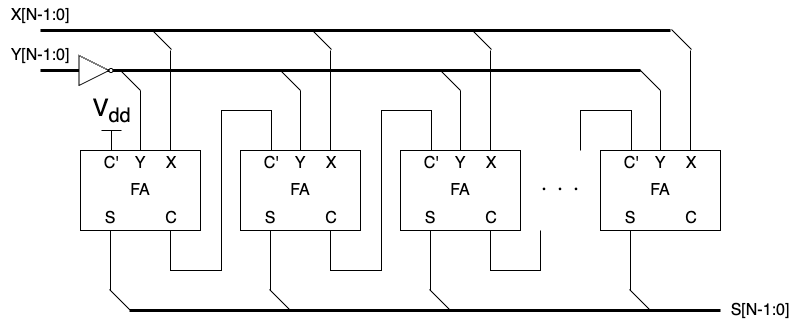

The diagram above was exported from draw.io. Its source (the exported page's mxGraphModel, read from the mxfile embedded in the PNG):
<mxGraphModel dx="182" dy="653" grid="1" gridSize="10" guides="1" tooltips="1" connect="1" arrows="1" fold="1" page="1" pageScale="1" pageWidth="827" pageHeight="1169" math="0" shadow="0">
  <root>
    <mxCell id="0" />
    <mxCell id="1" parent="0" />
    <mxCell id="2" value="" style="rounded=0;whiteSpace=wrap;html=1;fontSize=16;" parent="1" vertex="1">
      <mxGeometry x="80" y="800" width="120" height="80" as="geometry" />
    </mxCell>
    <mxCell id="3" value="&lt;font style=&quot;font-size: 16px;&quot;&gt;X&lt;/font&gt;" style="text;strokeColor=none;align=center;fillColor=none;html=1;verticalAlign=middle;whiteSpace=wrap;rounded=0;" parent="1" vertex="1">
      <mxGeometry x="156" y="800" width="30" height="25" as="geometry" />
    </mxCell>
    <mxCell id="4" value="" style="endArrow=none;html=1;exitX=0.75;exitY=0;exitDx=0;exitDy=0;" parent="1" source="2" edge="1">
      <mxGeometry width="50" height="50" relative="1" as="geometry">
        <mxPoint x="225" y="680" as="sourcePoint" />
        <mxPoint x="170" y="700" as="targetPoint" />
      </mxGeometry>
    </mxCell>
    <mxCell id="5" value="" style="endArrow=none;html=1;exitX=0.5;exitY=0;exitDx=0;exitDy=0;" parent="1" source="2" edge="1">
      <mxGeometry width="50" height="50" relative="1" as="geometry">
        <mxPoint x="180" y="810" as="sourcePoint" />
        <mxPoint x="140" y="740" as="targetPoint" />
      </mxGeometry>
    </mxCell>
    <mxCell id="8" value="" style="endArrow=none;html=1;entryX=0.25;entryY=1;entryDx=0;entryDy=0;" parent="1" target="2" edge="1">
      <mxGeometry width="50" height="50" relative="1" as="geometry">
        <mxPoint x="110" y="940" as="sourcePoint" />
        <mxPoint x="150" y="730" as="targetPoint" />
      </mxGeometry>
    </mxCell>
    <mxCell id="9" value="&lt;span style=&quot;font-size: 16px;&quot;&gt;FA&lt;/span&gt;" style="text;strokeColor=none;align=center;fillColor=none;html=1;verticalAlign=middle;whiteSpace=wrap;rounded=0;" parent="1" vertex="1">
      <mxGeometry x="125" y="825" width="30" height="30" as="geometry" />
    </mxCell>
    <mxCell id="10" value="&lt;font style=&quot;font-size: 16px;&quot;&gt;Y&lt;/font&gt;" style="text;strokeColor=none;align=center;fillColor=none;html=1;verticalAlign=middle;whiteSpace=wrap;rounded=0;" parent="1" vertex="1">
      <mxGeometry x="125" y="800" width="30" height="25" as="geometry" />
    </mxCell>
    <mxCell id="11" value="&lt;font style=&quot;font-size: 16px;&quot;&gt;C'&lt;/font&gt;&lt;span style=&quot;color: rgba(0, 0, 0, 0); font-family: monospace; font-size: 0px; text-align: start;&quot;&gt;%3CmxGraphModel%3E%3Croot%3E%3CmxCell%20id%3D%220%22%2F%3E%3CmxCell%20id%3D%221%22%20parent%3D%220%22%2F%3E%3CmxCell%20id%3D%222%22%20value%3D%22%26lt%3Bfont%20style%3D%26quot%3Bfont-size%3A%2016px%3B%26quot%3B%26gt%3BY%26lt%3B%2Ffont%26gt%3B%22%20style%3D%22text%3BstrokeColor%3Dnone%3Balign%3Dcenter%3BfillColor%3Dnone%3Bhtml%3D1%3BverticalAlign%3Dmiddle%3BwhiteSpace%3Dwrap%3Brounded%3D0%3B%22%20vertex%3D%221%22%20parent%3D%221%22%3E%3CmxGeometry%20x%3D%22125%22%20y%3D%22800%22%20width%3D%2230%22%20height%3D%2225%22%20as%3D%22geometry%22%2F%3E%3C%2FmxCell%3E%3C%2Froot%3E%3C%2FmxGraphModel%3E&lt;/span&gt;" style="text;strokeColor=none;align=center;fillColor=none;html=1;verticalAlign=middle;whiteSpace=wrap;rounded=0;" parent="1" vertex="1">
      <mxGeometry x="96" y="800" width="30" height="25" as="geometry" />
    </mxCell>
    <mxCell id="12" value="&lt;font style=&quot;font-size: 16px;&quot;&gt;S&lt;/font&gt;&lt;span style=&quot;color: rgba(0, 0, 0, 0); font-family: monospace; font-size: 0px; text-align: start;&quot;&gt;%3CmxGraphModel%3E%3Croot%3E%3CmxCell%20id%3D%220%22%2F%3E%3CmxCell%20id%3D%221%22%20parent%3D%220%22%2F%3E%3CmxCell%20id%3D%222%22%20value%3D%22%26lt%3Bfont%20style%3D%26quot%3Bfont-size%3A%2016px%3B%26quot%3B%26gt%3BY%26lt%3B%2Ffont%26gt%3B%22%20style%3D%22text%3BstrokeColor%3Dnone%3Balign%3Dcenter%3BfillColor%3Dnone%3Bhtml%3D1%3BverticalAlign%3Dmiddle%3BwhiteSpace%3Dwrap%3Brounded%3D0%3B%22%20vertex%3D%221%22%20parent%3D%221%22%3E%3CmxGeometry%20x%3D%22125%22%20y%3D%22800%22%20width%3D%2230%22%20height%3D%2225%22%20as%3D%22geometry%22%2F%3E%3C%2FmxCell%3E%3C%2Froot%3E%3C%2FmxGraphModel%3E&lt;/span&gt;" style="text;strokeColor=none;align=center;fillColor=none;html=1;verticalAlign=middle;whiteSpace=wrap;rounded=0;" parent="1" vertex="1">
      <mxGeometry x="95" y="855" width="30" height="25" as="geometry" />
    </mxCell>
    <mxCell id="13" value="&lt;span style=&quot;font-size: 16px;&quot;&gt;C&lt;/span&gt;" style="text;strokeColor=none;align=center;fillColor=none;html=1;verticalAlign=middle;whiteSpace=wrap;rounded=0;" parent="1" vertex="1">
      <mxGeometry x="156" y="855" width="30" height="25" as="geometry" />
    </mxCell>
    <mxCell id="14" style="html=1;endArrow=none;endFill=0;edgeStyle=orthogonalEdgeStyle;rounded=0;entryX=0.5;entryY=0;entryDx=0;entryDy=0;startArrow=none;exitX=0.75;exitY=1;exitDx=0;exitDy=0;" parent="1" source="2" target="19" edge="1">
      <mxGeometry relative="1" as="geometry">
        <mxPoint x="170" y="910" as="sourcePoint" />
        <mxPoint x="289.5" y="810" as="targetPoint" />
        <Array as="points">
          <mxPoint x="170" y="920" />
          <mxPoint x="221" y="920" />
          <mxPoint x="221" y="760" />
          <mxPoint x="271" y="760" />
        </Array>
      </mxGeometry>
    </mxCell>
    <mxCell id="15" value="" style="rounded=0;whiteSpace=wrap;html=1;fontSize=16;" parent="1" vertex="1">
      <mxGeometry x="240" y="800" width="120" height="80" as="geometry" />
    </mxCell>
    <mxCell id="16" value="&lt;font style=&quot;font-size: 16px;&quot;&gt;X&lt;/font&gt;" style="text;strokeColor=none;align=center;fillColor=none;html=1;verticalAlign=middle;whiteSpace=wrap;rounded=0;" parent="1" vertex="1">
      <mxGeometry x="316" y="800" width="30" height="25" as="geometry" />
    </mxCell>
    <mxCell id="17" value="&lt;span style=&quot;font-size: 16px;&quot;&gt;FA&lt;/span&gt;" style="text;strokeColor=none;align=center;fillColor=none;html=1;verticalAlign=middle;whiteSpace=wrap;rounded=0;" parent="1" vertex="1">
      <mxGeometry x="285" y="825" width="30" height="30" as="geometry" />
    </mxCell>
    <mxCell id="18" value="&lt;font style=&quot;font-size: 16px;&quot;&gt;Y&lt;/font&gt;" style="text;strokeColor=none;align=center;fillColor=none;html=1;verticalAlign=middle;whiteSpace=wrap;rounded=0;" parent="1" vertex="1">
      <mxGeometry x="285" y="800" width="30" height="25" as="geometry" />
    </mxCell>
    <mxCell id="19" value="&lt;font style=&quot;font-size: 16px;&quot;&gt;C'&lt;/font&gt;&lt;span style=&quot;color: rgba(0, 0, 0, 0); font-family: monospace; font-size: 0px; text-align: start;&quot;&gt;%3CmxGraphModel%3E%3Croot%3E%3CmxCell%20id%3D%220%22%2F%3E%3CmxCell%20id%3D%221%22%20parent%3D%220%22%2F%3E%3CmxCell%20id%3D%222%22%20value%3D%22%26lt%3Bfont%20style%3D%26quot%3Bfont-size%3A%2016px%3B%26quot%3B%26gt%3BY%26lt%3B%2Ffont%26gt%3B%22%20style%3D%22text%3BstrokeColor%3Dnone%3Balign%3Dcenter%3BfillColor%3Dnone%3Bhtml%3D1%3BverticalAlign%3Dmiddle%3BwhiteSpace%3Dwrap%3Brounded%3D0%3B%22%20vertex%3D%221%22%20parent%3D%221%22%3E%3CmxGeometry%20x%3D%22125%22%20y%3D%22800%22%20width%3D%2230%22%20height%3D%2225%22%20as%3D%22geometry%22%2F%3E%3C%2FmxCell%3E%3C%2Froot%3E%3C%2FmxGraphModel%3E&lt;/span&gt;" style="text;strokeColor=none;align=center;fillColor=none;html=1;verticalAlign=middle;whiteSpace=wrap;rounded=0;" parent="1" vertex="1">
      <mxGeometry x="256" y="800" width="30" height="25" as="geometry" />
    </mxCell>
    <mxCell id="20" value="&lt;font style=&quot;font-size: 16px;&quot;&gt;S&lt;/font&gt;&lt;span style=&quot;color: rgba(0, 0, 0, 0); font-family: monospace; font-size: 0px; text-align: start;&quot;&gt;%3CmxGraphModel%3E%3Croot%3E%3CmxCell%20id%3D%220%22%2F%3E%3CmxCell%20id%3D%221%22%20parent%3D%220%22%2F%3E%3CmxCell%20id%3D%222%22%20value%3D%22%26lt%3Bfont%20style%3D%26quot%3Bfont-size%3A%2016px%3B%26quot%3B%26gt%3BY%26lt%3B%2Ffont%26gt%3B%22%20style%3D%22text%3BstrokeColor%3Dnone%3Balign%3Dcenter%3BfillColor%3Dnone%3Bhtml%3D1%3BverticalAlign%3Dmiddle%3BwhiteSpace%3Dwrap%3Brounded%3D0%3B%22%20vertex%3D%221%22%20parent%3D%221%22%3E%3CmxGeometry%20x%3D%22125%22%20y%3D%22800%22%20width%3D%2230%22%20height%3D%2225%22%20as%3D%22geometry%22%2F%3E%3C%2FmxCell%3E%3C%2Froot%3E%3C%2FmxGraphModel%3E&lt;/span&gt;" style="text;strokeColor=none;align=center;fillColor=none;html=1;verticalAlign=middle;whiteSpace=wrap;rounded=0;" parent="1" vertex="1">
      <mxGeometry x="255" y="855" width="30" height="25" as="geometry" />
    </mxCell>
    <mxCell id="21" value="&lt;span style=&quot;font-size: 16px;&quot;&gt;C&lt;/span&gt;" style="text;strokeColor=none;align=center;fillColor=none;html=1;verticalAlign=middle;whiteSpace=wrap;rounded=0;" parent="1" vertex="1">
      <mxGeometry x="316" y="855" width="30" height="25" as="geometry" />
    </mxCell>
    <mxCell id="22" value="" style="rounded=0;whiteSpace=wrap;html=1;fontSize=16;" parent="1" vertex="1">
      <mxGeometry x="400" y="800" width="120" height="80" as="geometry" />
    </mxCell>
    <mxCell id="23" value="&lt;font style=&quot;font-size: 16px;&quot;&gt;X&lt;/font&gt;" style="text;strokeColor=none;align=center;fillColor=none;html=1;verticalAlign=middle;whiteSpace=wrap;rounded=0;" parent="1" vertex="1">
      <mxGeometry x="476" y="800" width="30" height="25" as="geometry" />
    </mxCell>
    <mxCell id="24" value="&lt;span style=&quot;font-size: 16px;&quot;&gt;FA&lt;/span&gt;" style="text;strokeColor=none;align=center;fillColor=none;html=1;verticalAlign=middle;whiteSpace=wrap;rounded=0;" parent="1" vertex="1">
      <mxGeometry x="445" y="825" width="30" height="30" as="geometry" />
    </mxCell>
    <mxCell id="25" value="&lt;font style=&quot;font-size: 16px;&quot;&gt;Y&lt;/font&gt;" style="text;strokeColor=none;align=center;fillColor=none;html=1;verticalAlign=middle;whiteSpace=wrap;rounded=0;" parent="1" vertex="1">
      <mxGeometry x="445" y="800" width="30" height="25" as="geometry" />
    </mxCell>
    <mxCell id="26" value="&lt;font style=&quot;font-size: 16px;&quot;&gt;C'&lt;/font&gt;&lt;span style=&quot;color: rgba(0, 0, 0, 0); font-family: monospace; font-size: 0px; text-align: start;&quot;&gt;%3CmxGraphModel%3E%3Croot%3E%3CmxCell%20id%3D%220%22%2F%3E%3CmxCell%20id%3D%221%22%20parent%3D%220%22%2F%3E%3CmxCell%20id%3D%222%22%20value%3D%22%26lt%3Bfont%20style%3D%26quot%3Bfont-size%3A%2016px%3B%26quot%3B%26gt%3BY%26lt%3B%2Ffont%26gt%3B%22%20style%3D%22text%3BstrokeColor%3Dnone%3Balign%3Dcenter%3BfillColor%3Dnone%3Bhtml%3D1%3BverticalAlign%3Dmiddle%3BwhiteSpace%3Dwrap%3Brounded%3D0%3B%22%20vertex%3D%221%22%20parent%3D%221%22%3E%3CmxGeometry%20x%3D%22125%22%20y%3D%22800%22%20width%3D%2230%22%20height%3D%2225%22%20as%3D%22geometry%22%2F%3E%3C%2FmxCell%3E%3C%2Froot%3E%3C%2FmxGraphModel%3E&lt;/span&gt;" style="text;strokeColor=none;align=center;fillColor=none;html=1;verticalAlign=middle;whiteSpace=wrap;rounded=0;" parent="1" vertex="1">
      <mxGeometry x="416" y="800" width="30" height="25" as="geometry" />
    </mxCell>
    <mxCell id="27" value="&lt;font style=&quot;font-size: 16px;&quot;&gt;S&lt;/font&gt;&lt;span style=&quot;color: rgba(0, 0, 0, 0); font-family: monospace; font-size: 0px; text-align: start;&quot;&gt;%3CmxGraphModel%3E%3Croot%3E%3CmxCell%20id%3D%220%22%2F%3E%3CmxCell%20id%3D%221%22%20parent%3D%220%22%2F%3E%3CmxCell%20id%3D%222%22%20value%3D%22%26lt%3Bfont%20style%3D%26quot%3Bfont-size%3A%2016px%3B%26quot%3B%26gt%3BY%26lt%3B%2Ffont%26gt%3B%22%20style%3D%22text%3BstrokeColor%3Dnone%3Balign%3Dcenter%3BfillColor%3Dnone%3Bhtml%3D1%3BverticalAlign%3Dmiddle%3BwhiteSpace%3Dwrap%3Brounded%3D0%3B%22%20vertex%3D%221%22%20parent%3D%221%22%3E%3CmxGeometry%20x%3D%22125%22%20y%3D%22800%22%20width%3D%2230%22%20height%3D%2225%22%20as%3D%22geometry%22%2F%3E%3C%2FmxCell%3E%3C%2Froot%3E%3C%2FmxGraphModel%3E&lt;/span&gt;" style="text;strokeColor=none;align=center;fillColor=none;html=1;verticalAlign=middle;whiteSpace=wrap;rounded=0;" parent="1" vertex="1">
      <mxGeometry x="415" y="855" width="30" height="25" as="geometry" />
    </mxCell>
    <mxCell id="28" value="&lt;span style=&quot;font-size: 16px;&quot;&gt;C&lt;/span&gt;" style="text;strokeColor=none;align=center;fillColor=none;html=1;verticalAlign=middle;whiteSpace=wrap;rounded=0;" parent="1" vertex="1">
      <mxGeometry x="476" y="855" width="30" height="25" as="geometry" />
    </mxCell>
    <mxCell id="29" value="" style="rounded=0;whiteSpace=wrap;html=1;fontSize=16;" parent="1" vertex="1">
      <mxGeometry x="600" y="800" width="120" height="80" as="geometry" />
    </mxCell>
    <mxCell id="30" value="&lt;font style=&quot;font-size: 16px;&quot;&gt;X&lt;/font&gt;" style="text;strokeColor=none;align=center;fillColor=none;html=1;verticalAlign=middle;whiteSpace=wrap;rounded=0;" parent="1" vertex="1">
      <mxGeometry x="676" y="800" width="30" height="25" as="geometry" />
    </mxCell>
    <mxCell id="31" value="&lt;span style=&quot;font-size: 16px;&quot;&gt;FA&lt;/span&gt;" style="text;strokeColor=none;align=center;fillColor=none;html=1;verticalAlign=middle;whiteSpace=wrap;rounded=0;" parent="1" vertex="1">
      <mxGeometry x="645" y="825" width="30" height="30" as="geometry" />
    </mxCell>
    <mxCell id="32" value="&lt;font style=&quot;font-size: 16px;&quot;&gt;Y&lt;/font&gt;" style="text;strokeColor=none;align=center;fillColor=none;html=1;verticalAlign=middle;whiteSpace=wrap;rounded=0;" parent="1" vertex="1">
      <mxGeometry x="645" y="800" width="30" height="25" as="geometry" />
    </mxCell>
    <mxCell id="33" value="&lt;font style=&quot;font-size: 16px;&quot;&gt;C'&lt;/font&gt;&lt;span style=&quot;color: rgba(0, 0, 0, 0); font-family: monospace; font-size: 0px; text-align: start;&quot;&gt;%3CmxGraphModel%3E%3Croot%3E%3CmxCell%20id%3D%220%22%2F%3E%3CmxCell%20id%3D%221%22%20parent%3D%220%22%2F%3E%3CmxCell%20id%3D%222%22%20value%3D%22%26lt%3Bfont%20style%3D%26quot%3Bfont-size%3A%2016px%3B%26quot%3B%26gt%3BY%26lt%3B%2Ffont%26gt%3B%22%20style%3D%22text%3BstrokeColor%3Dnone%3Balign%3Dcenter%3BfillColor%3Dnone%3Bhtml%3D1%3BverticalAlign%3Dmiddle%3BwhiteSpace%3Dwrap%3Brounded%3D0%3B%22%20vertex%3D%221%22%20parent%3D%221%22%3E%3CmxGeometry%20x%3D%22125%22%20y%3D%22800%22%20width%3D%2230%22%20height%3D%2225%22%20as%3D%22geometry%22%2F%3E%3C%2FmxCell%3E%3C%2Froot%3E%3C%2FmxGraphModel%3E&lt;/span&gt;" style="text;strokeColor=none;align=center;fillColor=none;html=1;verticalAlign=middle;whiteSpace=wrap;rounded=0;" parent="1" vertex="1">
      <mxGeometry x="616" y="800" width="30" height="25" as="geometry" />
    </mxCell>
    <mxCell id="34" value="&lt;font style=&quot;font-size: 16px;&quot;&gt;S&lt;/font&gt;&lt;span style=&quot;color: rgba(0, 0, 0, 0); font-family: monospace; font-size: 0px; text-align: start;&quot;&gt;%3CmxGraphModel%3E%3Croot%3E%3CmxCell%20id%3D%220%22%2F%3E%3CmxCell%20id%3D%221%22%20parent%3D%220%22%2F%3E%3CmxCell%20id%3D%222%22%20value%3D%22%26lt%3Bfont%20style%3D%26quot%3Bfont-size%3A%2016px%3B%26quot%3B%26gt%3BY%26lt%3B%2Ffont%26gt%3B%22%20style%3D%22text%3BstrokeColor%3Dnone%3Balign%3Dcenter%3BfillColor%3Dnone%3Bhtml%3D1%3BverticalAlign%3Dmiddle%3BwhiteSpace%3Dwrap%3Brounded%3D0%3B%22%20vertex%3D%221%22%20parent%3D%221%22%3E%3CmxGeometry%20x%3D%22125%22%20y%3D%22800%22%20width%3D%2230%22%20height%3D%2225%22%20as%3D%22geometry%22%2F%3E%3C%2FmxCell%3E%3C%2Froot%3E%3C%2FmxGraphModel%3E&lt;/span&gt;" style="text;strokeColor=none;align=center;fillColor=none;html=1;verticalAlign=middle;whiteSpace=wrap;rounded=0;" parent="1" vertex="1">
      <mxGeometry x="615" y="855" width="30" height="25" as="geometry" />
    </mxCell>
    <mxCell id="35" value="&lt;span style=&quot;font-size: 16px;&quot;&gt;C&lt;/span&gt;" style="text;strokeColor=none;align=center;fillColor=none;html=1;verticalAlign=middle;whiteSpace=wrap;rounded=0;" parent="1" vertex="1">
      <mxGeometry x="676" y="855" width="30" height="25" as="geometry" />
    </mxCell>
    <mxCell id="36" style="html=1;endArrow=none;endFill=0;edgeStyle=orthogonalEdgeStyle;rounded=0;entryX=0.5;entryY=0;entryDx=0;entryDy=0;startArrow=none;exitX=0.75;exitY=1;exitDx=0;exitDy=0;" parent="1" target="26" edge="1">
      <mxGeometry relative="1" as="geometry">
        <mxPoint x="330" y="880" as="sourcePoint" />
        <mxPoint x="449.5" y="810" as="targetPoint" />
        <Array as="points">
          <mxPoint x="330" y="920" />
          <mxPoint x="381" y="920" />
          <mxPoint x="381" y="760" />
          <mxPoint x="431" y="760" />
        </Array>
      </mxGeometry>
    </mxCell>
    <mxCell id="37" value="" style="endArrow=none;html=1;entryX=0.5;entryY=1;entryDx=0;entryDy=0;" parent="1" target="20" edge="1">
      <mxGeometry width="50" height="50" relative="1" as="geometry">
        <mxPoint x="270" y="940" as="sourcePoint" />
        <mxPoint x="120" y="890" as="targetPoint" />
      </mxGeometry>
    </mxCell>
    <mxCell id="38" value="" style="endArrow=none;html=1;entryX=0.5;entryY=1;entryDx=0;entryDy=0;" parent="1" target="27" edge="1">
      <mxGeometry width="50" height="50" relative="1" as="geometry">
        <mxPoint x="430" y="940" as="sourcePoint" />
        <mxPoint x="280" y="890" as="targetPoint" />
      </mxGeometry>
    </mxCell>
    <mxCell id="39" style="html=1;endArrow=none;endFill=0;edgeStyle=orthogonalEdgeStyle;rounded=0;startArrow=none;exitX=0.75;exitY=1;exitDx=0;exitDy=0;" parent="1" edge="1">
      <mxGeometry relative="1" as="geometry">
        <mxPoint x="490" y="880" as="sourcePoint" />
        <mxPoint x="540" y="880" as="targetPoint" />
        <Array as="points">
          <mxPoint x="490" y="920" />
          <mxPoint x="540" y="920" />
        </Array>
      </mxGeometry>
    </mxCell>
    <mxCell id="40" style="html=1;endArrow=none;endFill=0;edgeStyle=orthogonalEdgeStyle;rounded=0;entryX=0.5;entryY=0;entryDx=0;entryDy=0;startArrow=none;" parent="1" edge="1">
      <mxGeometry relative="1" as="geometry">
        <mxPoint x="580" y="800" as="sourcePoint" />
        <mxPoint x="631" y="800" as="targetPoint" />
        <Array as="points">
          <mxPoint x="580" y="760" />
          <mxPoint x="631" y="760" />
        </Array>
      </mxGeometry>
    </mxCell>
    <mxCell id="41" value="" style="endArrow=none;html=1;entryX=0.5;entryY=1;entryDx=0;entryDy=0;" parent="1" target="34" edge="1">
      <mxGeometry width="50" height="50" relative="1" as="geometry">
        <mxPoint x="630" y="940" as="sourcePoint" />
        <mxPoint x="440" y="890" as="targetPoint" />
      </mxGeometry>
    </mxCell>
    <mxCell id="42" value="" style="endArrow=none;html=1;strokeWidth=3;" parent="1" edge="1">
      <mxGeometry width="50" height="50" relative="1" as="geometry">
        <mxPoint x="40" y="680" as="sourcePoint" />
        <mxPoint x="670" y="680" as="targetPoint" />
      </mxGeometry>
    </mxCell>
    <mxCell id="43" value="" style="endArrow=none;html=1;strokeWidth=3;" parent="1" edge="1">
      <mxGeometry width="50" height="50" relative="1" as="geometry">
        <mxPoint x="40" y="720" as="sourcePoint" />
        <mxPoint x="640" y="720" as="targetPoint" />
      </mxGeometry>
    </mxCell>
    <mxCell id="44" value="" style="endArrow=none;html=1;exitX=0.75;exitY=0;exitDx=0;exitDy=0;" parent="1" edge="1">
      <mxGeometry width="50" height="50" relative="1" as="geometry">
        <mxPoint x="330" y="800" as="sourcePoint" />
        <mxPoint x="330" y="700" as="targetPoint" />
      </mxGeometry>
    </mxCell>
    <mxCell id="45" value="" style="endArrow=none;html=1;exitX=0.5;exitY=0;exitDx=0;exitDy=0;" parent="1" edge="1">
      <mxGeometry width="50" height="50" relative="1" as="geometry">
        <mxPoint x="300" y="800" as="sourcePoint" />
        <mxPoint x="300" y="740" as="targetPoint" />
      </mxGeometry>
    </mxCell>
    <mxCell id="46" value="" style="endArrow=none;html=1;exitX=0.75;exitY=0;exitDx=0;exitDy=0;" parent="1" edge="1">
      <mxGeometry width="50" height="50" relative="1" as="geometry">
        <mxPoint x="490" y="800" as="sourcePoint" />
        <mxPoint x="490" y="700" as="targetPoint" />
      </mxGeometry>
    </mxCell>
    <mxCell id="47" value="" style="endArrow=none;html=1;exitX=0.5;exitY=0;exitDx=0;exitDy=0;" parent="1" edge="1">
      <mxGeometry width="50" height="50" relative="1" as="geometry">
        <mxPoint x="460" y="800" as="sourcePoint" />
        <mxPoint x="460" y="740" as="targetPoint" />
      </mxGeometry>
    </mxCell>
    <mxCell id="48" value="" style="endArrow=none;html=1;exitX=0.75;exitY=0;exitDx=0;exitDy=0;" parent="1" edge="1">
      <mxGeometry width="50" height="50" relative="1" as="geometry">
        <mxPoint x="690" y="800" as="sourcePoint" />
        <mxPoint x="690" y="700" as="targetPoint" />
      </mxGeometry>
    </mxCell>
    <mxCell id="49" value="" style="endArrow=none;html=1;exitX=0.5;exitY=0;exitDx=0;exitDy=0;" parent="1" edge="1">
      <mxGeometry width="50" height="50" relative="1" as="geometry">
        <mxPoint x="660" y="800" as="sourcePoint" />
        <mxPoint x="660" y="740" as="targetPoint" />
      </mxGeometry>
    </mxCell>
    <mxCell id="50" value="" style="endArrow=none;html=1;" parent="1" edge="1">
      <mxGeometry width="50" height="50" relative="1" as="geometry">
        <mxPoint x="120" y="720" as="sourcePoint" />
        <mxPoint x="140" y="740" as="targetPoint" />
      </mxGeometry>
    </mxCell>
    <mxCell id="51" value="" style="endArrow=none;html=1;" parent="1" edge="1">
      <mxGeometry width="50" height="50" relative="1" as="geometry">
        <mxPoint x="280" y="720" as="sourcePoint" />
        <mxPoint x="300" y="740" as="targetPoint" />
      </mxGeometry>
    </mxCell>
    <mxCell id="52" value="" style="endArrow=none;html=1;" parent="1" edge="1">
      <mxGeometry width="50" height="50" relative="1" as="geometry">
        <mxPoint x="440" y="720" as="sourcePoint" />
        <mxPoint x="460" y="740" as="targetPoint" />
      </mxGeometry>
    </mxCell>
    <mxCell id="53" value="" style="endArrow=none;html=1;" parent="1" edge="1">
      <mxGeometry width="50" height="50" relative="1" as="geometry">
        <mxPoint x="640" y="720" as="sourcePoint" />
        <mxPoint x="660" y="740" as="targetPoint" />
      </mxGeometry>
    </mxCell>
    <mxCell id="54" value="" style="endArrow=none;html=1;" parent="1" edge="1">
      <mxGeometry width="50" height="50" relative="1" as="geometry">
        <mxPoint x="151" y="679" as="sourcePoint" />
        <mxPoint x="171" y="699" as="targetPoint" />
      </mxGeometry>
    </mxCell>
    <mxCell id="55" value="" style="endArrow=none;html=1;" parent="1" edge="1">
      <mxGeometry width="50" height="50" relative="1" as="geometry">
        <mxPoint x="311" y="679" as="sourcePoint" />
        <mxPoint x="331" y="699" as="targetPoint" />
      </mxGeometry>
    </mxCell>
    <mxCell id="56" value="" style="endArrow=none;html=1;" parent="1" edge="1">
      <mxGeometry width="50" height="50" relative="1" as="geometry">
        <mxPoint x="471" y="679" as="sourcePoint" />
        <mxPoint x="491" y="699" as="targetPoint" />
      </mxGeometry>
    </mxCell>
    <mxCell id="57" value="" style="endArrow=none;html=1;" parent="1" edge="1">
      <mxGeometry width="50" height="50" relative="1" as="geometry">
        <mxPoint x="671" y="679" as="sourcePoint" />
        <mxPoint x="691" y="699" as="targetPoint" />
      </mxGeometry>
    </mxCell>
    <mxCell id="58" value="&lt;span style=&quot;font-size: 16px;&quot;&gt;Y[N-1:0]&lt;/span&gt;" style="text;strokeColor=none;align=center;fillColor=none;html=1;verticalAlign=middle;whiteSpace=wrap;rounded=0;" parent="1" vertex="1">
      <mxGeometry y="690" width="80" height="30" as="geometry" />
    </mxCell>
    <mxCell id="59" value="&lt;span style=&quot;font-size: 16px;&quot;&gt;X[N-1:0]&lt;/span&gt;" style="text;strokeColor=none;align=center;fillColor=none;html=1;verticalAlign=middle;whiteSpace=wrap;rounded=0;" parent="1" vertex="1">
      <mxGeometry y="650" width="80" height="30" as="geometry" />
    </mxCell>
    <mxCell id="60" value="&lt;span style=&quot;font-size: 16px;&quot;&gt;・・・&lt;/span&gt;" style="text;strokeColor=none;align=center;fillColor=none;html=1;verticalAlign=middle;whiteSpace=wrap;rounded=0;" parent="1" vertex="1">
      <mxGeometry x="520" y="825" width="80" height="30" as="geometry" />
    </mxCell>
    <mxCell id="61" value="" style="endArrow=none;html=1;" parent="1" edge="1">
      <mxGeometry width="50" height="50" relative="1" as="geometry">
        <mxPoint x="109" y="939" as="sourcePoint" />
        <mxPoint x="129" y="959" as="targetPoint" />
      </mxGeometry>
    </mxCell>
    <mxCell id="62" value="" style="endArrow=none;html=1;" parent="1" edge="1">
      <mxGeometry width="50" height="50" relative="1" as="geometry">
        <mxPoint x="269" y="939" as="sourcePoint" />
        <mxPoint x="289" y="959" as="targetPoint" />
      </mxGeometry>
    </mxCell>
    <mxCell id="63" value="" style="endArrow=none;html=1;" parent="1" edge="1">
      <mxGeometry width="50" height="50" relative="1" as="geometry">
        <mxPoint x="429" y="939" as="sourcePoint" />
        <mxPoint x="449" y="959" as="targetPoint" />
      </mxGeometry>
    </mxCell>
    <mxCell id="64" value="" style="endArrow=none;html=1;" parent="1" edge="1">
      <mxGeometry width="50" height="50" relative="1" as="geometry">
        <mxPoint x="629" y="939" as="sourcePoint" />
        <mxPoint x="649" y="959" as="targetPoint" />
      </mxGeometry>
    </mxCell>
    <mxCell id="65" value="" style="endArrow=none;html=1;strokeWidth=3;" parent="1" edge="1">
      <mxGeometry width="50" height="50" relative="1" as="geometry">
        <mxPoint x="129" y="960" as="sourcePoint" />
        <mxPoint x="720" y="960" as="targetPoint" />
      </mxGeometry>
    </mxCell>
    <mxCell id="67" value="&lt;span style=&quot;font-size: 16px;&quot;&gt;S[N-1:0]&lt;/span&gt;" style="text;strokeColor=none;align=center;fillColor=none;html=1;verticalAlign=middle;whiteSpace=wrap;rounded=0;" parent="1" vertex="1">
      <mxGeometry x="720" y="945" width="80" height="30" as="geometry" />
    </mxCell>
    <mxCell id="71" value="V&lt;sub&gt;dd&lt;/sub&gt;" style="verticalLabelPosition=top;verticalAlign=bottom;shape=mxgraph.electrical.signal_sources.vdd;shadow=0;dashed=0;align=center;strokeWidth=1;fontSize=24;html=1;flipV=1;" parent="1" vertex="1">
      <mxGeometry x="101" y="780" width="20" height="20" as="geometry" />
    </mxCell>
    <mxCell id="72" value="" style="verticalLabelPosition=bottom;shadow=0;dashed=0;align=center;html=1;verticalAlign=top;shape=mxgraph.electrical.logic_gates.inverter_2" parent="1" vertex="1">
      <mxGeometry x="70" y="705" width="50" height="30" as="geometry" />
    </mxCell>
  </root>
</mxGraphModel>